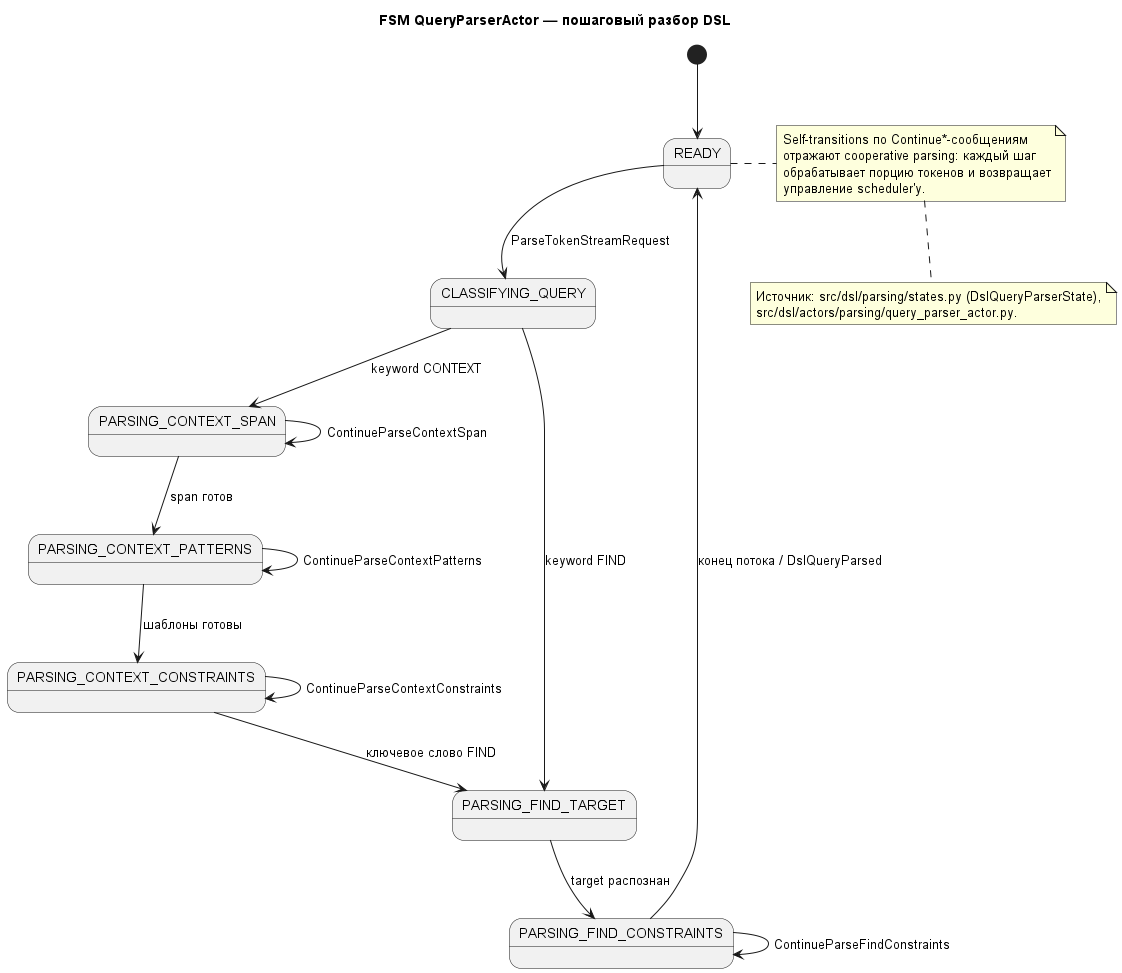

The diagram above was rendered by PlantUML. Its source (embedded in the PNG):
@startuml
title FSM QueryParserActor — пошаговый разбор DSL

skinparam shadowing false

[*] --> READY

READY --> CLASSIFYING_QUERY : ParseTokenStreamRequest

state CLASSIFYING_QUERY
CLASSIFYING_QUERY --> PARSING_CONTEXT_SPAN : keyword CONTEXT
CLASSIFYING_QUERY --> PARSING_FIND_TARGET : keyword FIND

state PARSING_CONTEXT_SPAN
PARSING_CONTEXT_SPAN --> PARSING_CONTEXT_SPAN : ContinueParseContextSpan
PARSING_CONTEXT_SPAN --> PARSING_CONTEXT_PATTERNS : span готов

state PARSING_CONTEXT_PATTERNS
PARSING_CONTEXT_PATTERNS --> PARSING_CONTEXT_PATTERNS : ContinueParseContextPatterns
PARSING_CONTEXT_PATTERNS --> PARSING_CONTEXT_CONSTRAINTS : шаблоны готовы

state PARSING_CONTEXT_CONSTRAINTS
PARSING_CONTEXT_CONSTRAINTS --> PARSING_CONTEXT_CONSTRAINTS : ContinueParseContextConstraints
PARSING_CONTEXT_CONSTRAINTS --> PARSING_FIND_TARGET : ключевое слово FIND

state PARSING_FIND_TARGET
PARSING_FIND_TARGET --> PARSING_FIND_CONSTRAINTS : target распознан

state PARSING_FIND_CONSTRAINTS
PARSING_FIND_CONSTRAINTS --> PARSING_FIND_CONSTRAINTS : ContinueParseFindConstraints
PARSING_FIND_CONSTRAINTS --> READY : конец потока / DslQueryParsed

note right of READY
  Self-transitions по Continue*-сообщениям
  отражают cooperative parsing: каждый шаг
  обрабатывает порцию токенов и возвращает
  управление scheduler'у.
end note

note bottom
  Источник: src/dsl/parsing/states.py (DslQueryParserState),
  src/dsl/actors/parsing/query_parser_actor.py.
end note

@enduml